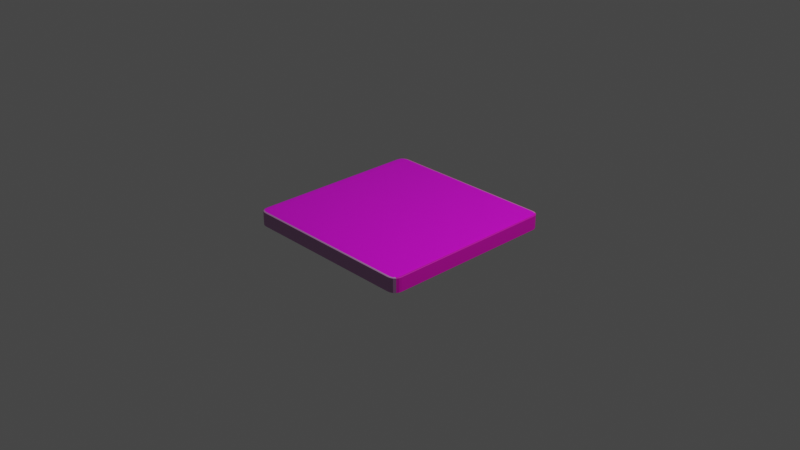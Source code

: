 # Source: ref_cube.blend  (saved by Blender 3.1.7; exported with 4.5.12 LTS)
import bpy
from mathutils import Matrix  # noqa: F401  (used for matrix-valued properties, if any)

bpy.ops.wm.read_factory_settings(use_empty=True)
scene = bpy.context.scene
scene.name = 'Scene'

# ---- collections
col_collection = bpy.data.collections.new('Collection'); scene.collection.children.link(col_collection)

# ---- images (referenced by path relative to the original .blend; pixels are not part of the script)
import os
ASSET_DIR = os.environ.get("B2B_ASSET_DIR", "")  # directory of the original .blend (textures are referenced by path, not embedded)
HERE = os.path.dirname(os.path.abspath(__file__))  # packed textures are extracted next to this script under _unpacked/

def load_image(name, relpath, width, height, colorspace="sRGB"):
    """Load a texture the original file referenced (path relative to the .blend, or extracted next to this script)."""
    p = next((c for c in (os.path.join(HERE, relpath), os.path.join(ASSET_DIR, relpath)) if relpath and os.path.exists(c)), "")
    if p:
        img = bpy.data.images.load(p, check_existing=True)
        img.name = name
    else:  # same state as the original file: an image datablock whose file is absent (Cycles renders it pink)
        img = bpy.data.images.new(name, width, height)
        img.source = "FILE"
        img.filepath = "//" + (relpath or name)
    img.colorspace_settings.name = colorspace
    return img
img_tilesrectangularmirrorgray001_col_3k_jpg = load_image('TilesRectangularMirrorGray001_COL_3K.jpg', 'TilesRectangularMirrorGray001_COL_3K.jpg', 1024, 1024, 'sRGB')

# ---- materials (node trees are filled in below, after node groups)
mat_black = bpy.data.materials.new('black')
mat_black.alpha_threshold = 0.0
mat_black.line_color = (0.0, 0.0, 0.0, 1.0)
mat_green = bpy.data.materials.new('green')
mat_red = bpy.data.materials.new('red')
mat_purple = bpy.data.materials.new('purple')
mat_yellow = bpy.data.materials.new('yellow')

# ---- material node trees
mat_black.use_nodes = True; mat_black.node_tree.nodes.clear()
_N = mat_black.node_tree.nodes; _L = mat_black.node_tree.links
n0 = _N.new('ShaderNodeOutputMaterial'); n0.name = 'Material Output'; n0.location = (300, 300)
n1 = _N.new('ShaderNodeBsdfPrincipled'); n1.name = 'Principled BSDF'; n1.location = (10, 300)
n1.distribution = 'GGX'
n1.subsurface_method = 'RANDOM_WALK_SKIN'
n1.inputs[2].default_value = 0.4
n1.inputs[3].default_value = 1.45
n1.inputs[27].default_value = (0.0, 0.0, 0.0, 1.0)
n1.inputs[28].default_value = 1.0
n2 = _N.new('ShaderNodeTexImage'); n2.name = 'Image Texture.001'; n2.location = (-531, 135)
n2.image = img_tilesrectangularmirrorgray001_col_3k_jpg
_L.new(n1.outputs[0], n0.inputs[0])
_L.new(n2.outputs[0], n1.inputs[0])
n0.is_active_output = True
mat_green.use_nodes = True; mat_green.node_tree.nodes.clear()
_N = mat_green.node_tree.nodes; _L = mat_green.node_tree.links
n0 = _N.new('ShaderNodeBsdfPrincipled'); n0.name = 'Principled BSDF'; n0.location = (10, 300)
n0.distribution = 'GGX'
n0.subsurface_method = 'RANDOM_WALK_SKIN'
n0.inputs[3].default_value = 1.45
n0.inputs[27].default_value = (0.0, 0.0, 0.0, 1.0)
n0.inputs[28].default_value = 1.0
n1 = _N.new('ShaderNodeOutputMaterial'); n1.name = 'Material Output'; n1.location = (300, 300)
n2 = _N.new('ShaderNodeTexImage'); n2.name = 'Image Texture'; n2.location = (-721, 186)
n2.image = img_tilesrectangularmirrorgray001_col_3k_jpg
n3 = _N.new('ShaderNodeRGB'); n3.name = 'RGB'; n3.location = (-583, -28)
n3.outputs[0].default_value = (0.00752, 0.5, 0.0, 1.0)
n4 = _N.new('ShaderNodeMix'); n4.name = 'Mix'; n4.location = (-283, 199)
n4.data_type = 'RGBA'
_L.new(n0.outputs[0], n1.inputs[0])
_L.new(n2.outputs[0], n4.inputs[6])
_L.new(n3.outputs[0], n4.inputs[7])
_L.new(n4.outputs[2], n0.inputs[0])
n1.is_active_output = True
mat_red.use_nodes = True; mat_red.node_tree.nodes.clear()
_N = mat_red.node_tree.nodes; _L = mat_red.node_tree.links
n0 = _N.new('ShaderNodeBsdfPrincipled'); n0.name = 'Principled BSDF'; n0.location = (10, 300)
n0.distribution = 'GGX'
n0.subsurface_method = 'RANDOM_WALK_SKIN'
n0.inputs[3].default_value = 1.45
n0.inputs[27].default_value = (0.0, 0.0, 0.0, 1.0)
n0.inputs[28].default_value = 1.0
n1 = _N.new('ShaderNodeTexImage'); n1.name = 'Image Texture'; n1.location = (-721, 186)
n1.image = img_tilesrectangularmirrorgray001_col_3k_jpg
n2 = _N.new('ShaderNodeRGB'); n2.name = 'RGB'; n2.location = (-583, -28)
n2.outputs[0].default_value = (0.5, 0.002012, 0.0, 1.0)
n3 = _N.new('ShaderNodeOutputMaterial'); n3.name = 'Material Output'; n3.location = (300, 300)
n4 = _N.new('ShaderNodeMix'); n4.name = 'Mix'; n4.location = (-283, 199)
n4.data_type = 'RGBA'
_L.new(n0.outputs[0], n3.inputs[0])
_L.new(n1.outputs[0], n4.inputs[6])
_L.new(n2.outputs[0], n4.inputs[7])
_L.new(n4.outputs[2], n0.inputs[0])
n3.is_active_output = True
mat_purple.use_nodes = True; mat_purple.node_tree.nodes.clear()
_N = mat_purple.node_tree.nodes; _L = mat_purple.node_tree.links
n0 = _N.new('ShaderNodeBsdfPrincipled'); n0.name = 'Principled BSDF'; n0.location = (200, 300)
n0.distribution = 'GGX'
n0.subsurface_method = 'RANDOM_WALK_SKIN'
n0.inputs[3].default_value = 1.45
n0.inputs[27].default_value = (0.0, 0.0, 0.0, 1.0)
n0.inputs[28].default_value = 1.0
n1 = _N.new('ShaderNodeOutputMaterial'); n1.name = 'Material Output'; n1.location = (490, 300)
n2 = _N.new('ShaderNodeTexImage'); n2.name = 'Image Texture'; n2.location = (-721, 186)
n2.image = img_tilesrectangularmirrorgray001_col_3k_jpg
n3 = _N.new('ShaderNodeRGB'); n3.name = 'RGB'; n3.location = (-583, -28)
n3.outputs[0].default_value = (0.3769, 0.0, 0.5, 1.0)
n4 = _N.new('ShaderNodeMix'); n4.name = 'Mix'; n4.location = (-283, 199)
n4.data_type = 'RGBA'
_L.new(n0.outputs[0], n1.inputs[0])
_L.new(n2.outputs[0], n4.inputs[6])
_L.new(n3.outputs[0], n4.inputs[7])
_L.new(n4.outputs[2], n0.inputs[0])
n1.is_active_output = True
mat_yellow.use_nodes = True; mat_yellow.node_tree.nodes.clear()
_N = mat_yellow.node_tree.nodes; _L = mat_yellow.node_tree.links
n0 = _N.new('ShaderNodeBsdfPrincipled'); n0.name = 'Principled BSDF'; n0.location = (10, 300)
n0.distribution = 'GGX'
n0.subsurface_method = 'RANDOM_WALK_SKIN'
n0.inputs[3].default_value = 1.45
n0.inputs[27].default_value = (0.0, 0.0, 0.0, 1.0)
n0.inputs[28].default_value = 1.0
n1 = _N.new('ShaderNodeTexImage'); n1.name = 'Image Texture'; n1.location = (-721, 186)
n1.image = img_tilesrectangularmirrorgray001_col_3k_jpg
n2 = _N.new('ShaderNodeRGB'); n2.name = 'RGB'; n2.location = (-583, -28)
n2.outputs[0].default_value = (0.5, 0.4391, 0.0, 1.0)
n3 = _N.new('ShaderNodeOutputMaterial'); n3.name = 'Material Output'; n3.location = (300, 300)
n4 = _N.new('ShaderNodeMix'); n4.name = 'Mix'; n4.location = (-283, 199)
n4.data_type = 'RGBA'
_L.new(n0.outputs[0], n3.inputs[0])
_L.new(n1.outputs[0], n4.inputs[6])
_L.new(n2.outputs[0], n4.inputs[7])
_L.new(n4.outputs[2], n0.inputs[0])
n3.is_active_output = True

# ---- world
world_world = bpy.data.worlds.new('World'); scene.world = world_world
world_world.use_nodes = True; world_world.node_tree.nodes.clear()
_N = world_world.node_tree.nodes; _L = world_world.node_tree.links
n0 = _N.new('ShaderNodeOutputWorld'); n0.name = 'World Output'; n0.location = (300, 300)
n1 = _N.new('ShaderNodeBackground'); n1.name = 'Background'; n1.location = (10, 300)
n1.inputs[0].default_value = (0.05088, 0.05088, 0.05088, 1.0)
_L.new(n1.outputs[0], n0.inputs[0])
n0.is_active_output = True
world_world.color = (0.05088, 0.05088, 0.05088)
world_world.use_sun_shadow = False
world_world.sun_shadow_jitter_overblur = 0.0

# ---- cameras
cam_camera = bpy.data.cameras.new('Camera')
cam_camera.clip_end = 100.0
cam_camera.ortho_scale = 7.314

# ---- lights
light_light = bpy.data.lights.new('Light', 'POINT')
light_light.transmission_factor = 0.0
light_light.energy = 1000.0
light_light.shadow_soft_size = 0.1
light_light.shadow_maximum_resolution = 0.006
light_light.use_absolute_resolution = True

# ---- meshes
me_cube = bpy.data.meshes.new('Cube')
me_cube.from_pydata([(0.91, 1.0, 0.91), (0.91, 0.91, 1.0), (1.0, 0.91, 0.91), (0.91, 0.9956, 0.9378), (0.91, 0.9828, 0.9629), (0.9378, 0.9956, 0.91), (0.9386, 0.9904, 0.9387), (0.9376, 0.9783, 0.9617), (0.9629, 0.9828, 0.91), (0.9617, 0.9783, 0.9377), (0.9576, 0.9697, 0.9576), (0.9378, 0.91, 0.9956), (0.9629, 0.91, 0.9828), (0.91, 0.9378, 0.9956), (0.9387, 0.9386, 0.9904), (0.9617, 0.9376, 0.9783), (0.91, 0.9629, 0.9828), (0.9377, 0.9617, 0.9783), (0.9576, 0.9576, 0.9697), (0.9956, 0.9378, 0.91), (0.9828, 0.9629, 0.91), (0.9956, 0.91, 0.9378), (0.9904, 0.9387, 0.9386), (0.9783, 0.9617, 0.9376), (0.9828, 0.91, 0.9629), (0.9783, 0.9377, 0.9617), (0.9697, 0.9576, 0.9576), (0.91, 0.91, -1.0), (0.91, 1.0, -0.91), (1.0, 0.91, -0.91), (0.91, 0.9378, -0.9956), (0.91, 0.9629, -0.9828), (0.9378, 0.91, -0.9956), (0.9386, 0.9387, -0.9904), (0.9376, 0.9617, -0.9783), (0.9629, 0.91, -0.9828), (0.9617, 0.9377, -0.9783), (0.9576, 0.9576, -0.9697), (0.9378, 0.9956, -0.91), (0.9629, 0.9828, -0.91), (0.91, 0.9956, -0.9378), (0.9387, 0.9904, -0.9386), (0.9617, 0.9783, -0.9376), (0.91, 0.9828, -0.9629), (0.9377, 0.9783, -0.9617), (0.9576, 0.9697, -0.9576), (0.9956, 0.91, -0.9378), (0.9828, 0.91, -0.9629), (0.9956, 0.9378, -0.91), (0.9904, 0.9386, -0.9387), (0.9783, 0.9376, -0.9617), (0.9828, 0.9629, -0.91), (0.9783, 0.9617, -0.9377), (0.9697, 0.9576, -0.9576), (1.0, -0.91, 0.91), (0.91, -0.91, 1.0), (0.91, -1.0, 0.91), (0.9956, -0.91, 0.9378), (0.9828, -0.91, 0.9629), (0.9956, -0.9378, 0.91), (0.9904, -0.9386, 0.9387), (0.9783, -0.9376, 0.9617), (0.9828, -0.9629, 0.91), (0.9783, -0.9617, 0.9377), (0.9697, -0.9576, 0.9576), (0.91, -0.9378, 0.9956), (0.91, -0.9629, 0.9828), (0.9378, -0.91, 0.9956), (0.9386, -0.9387, 0.9904), (0.9376, -0.9617, 0.9783), (0.9629, -0.91, 0.9828), (0.9617, -0.9377, 0.9783), (0.9576, -0.9576, 0.9697), (0.9378, -0.9956, 0.91), (0.9629, -0.9828, 0.91), (0.91, -0.9956, 0.9378), (0.9387, -0.9904, 0.9386), (0.9617, -0.9783, 0.9376), (0.91, -0.9828, 0.9629), (0.9377, -0.9783, 0.9617), (0.9576, -0.9697, 0.9576), (1.0, -0.91, -0.91), (0.91, -1.0, -0.91), (0.91, -0.91, -1.0), (0.9956, -0.9378, -0.91), (0.9828, -0.9629, -0.91), (0.9956, -0.91, -0.9378), (0.9904, -0.9387, -0.9386), (0.9783, -0.9617, -0.9376), (0.9828, -0.91, -0.9629), (0.9783, -0.9377, -0.9617), (0.9697, -0.9576, -0.9576), (0.91, -0.9956, -0.9378), (0.91, -0.9828, -0.9629), (0.9378, -0.9956, -0.91), (0.9386, -0.9904, -0.9387), (0.9376, -0.9783, -0.9617), (0.9629, -0.9828, -0.91), (0.9617, -0.9783, -0.9377), (0.9576, -0.9697, -0.9576), (0.9378, -0.91, -0.9956), (0.9629, -0.91, -0.9828), (0.91, -0.9378, -0.9956), (0.9387, -0.9386, -0.9904), (0.9617, -0.9376, -0.9783), (0.91, -0.9629, -0.9828), (0.9377, -0.9617, -0.9783), (0.9576, -0.9576, -0.9697), (-0.91, 1.0, 0.91), (-1.0, 0.91, 0.91), (-0.91, 0.91, 1.0), (-0.9378, 0.9956, 0.91), (-0.9629, 0.9828, 0.91), (-0.91, 0.9956, 0.9378), (-0.9387, 0.9904, 0.9386), (-0.9617, 0.9783, 0.9376), (-0.91, 0.9828, 0.9629), (-0.9377, 0.9783, 0.9617), (-0.9576, 0.9697, 0.9576), (-0.9956, 0.91, 0.9378), (-0.9828, 0.91, 0.9629), (-0.9956, 0.9378, 0.91), (-0.9904, 0.9386, 0.9387), (-0.9783, 0.9376, 0.9617), (-0.9828, 0.9629, 0.91), (-0.9783, 0.9617, 0.9377), (-0.9697, 0.9576, 0.9576), (-0.91, 0.9378, 0.9956), (-0.91, 0.9629, 0.9828), (-0.9378, 0.91, 0.9956), (-0.9386, 0.9387, 0.9904), (-0.9376, 0.9617, 0.9783), (-0.9629, 0.91, 0.9828), (-0.9617, 0.9377, 0.9783), (-0.9576, 0.9576, 0.9697), (-1.0, 0.91, -0.91), (-0.91, 1.0, -0.91), (-0.91, 0.91, -1.0), (-0.9956, 0.9378, -0.91), (-0.9828, 0.9629, -0.91), (-0.9956, 0.91, -0.9378), (-0.9904, 0.9387, -0.9386), (-0.9783, 0.9617, -0.9376), (-0.9828, 0.91, -0.9629), (-0.9783, 0.9377, -0.9617), (-0.9697, 0.9576, -0.9576), (-0.91, 0.9956, -0.9378), (-0.91, 0.9828, -0.9629), (-0.9378, 0.9956, -0.91), (-0.9386, 0.9904, -0.9387), (-0.9376, 0.9783, -0.9617), (-0.9629, 0.9828, -0.91), (-0.9617, 0.9783, -0.9377), (-0.9576, 0.9697, -0.9576), (-0.9378, 0.91, -0.9956), (-0.9629, 0.91, -0.9828), (-0.91, 0.9378, -0.9956), (-0.9387, 0.9386, -0.9904), (-0.9617, 0.9376, -0.9783), (-0.91, 0.9629, -0.9828), (-0.9377, 0.9617, -0.9783), (-0.9576, 0.9576, -0.9697), (-1.0, -0.91, 0.91), (-0.91, -1.0, 0.91), (-0.91, -0.91, 1.0), (-0.9956, -0.9378, 0.91), (-0.9828, -0.9629, 0.91), (-0.9956, -0.91, 0.9378), (-0.9904, -0.9387, 0.9386), (-0.9783, -0.9617, 0.9376), (-0.9828, -0.91, 0.9629), (-0.9783, -0.9377, 0.9617), (-0.9697, -0.9576, 0.9576), (-0.91, -0.9956, 0.9378), (-0.91, -0.9828, 0.9629), (-0.9378, -0.9956, 0.91), (-0.9386, -0.9904, 0.9387), (-0.9376, -0.9783, 0.9617), (-0.9629, -0.9828, 0.91), (-0.9617, -0.9783, 0.9377), (-0.9576, -0.9697, 0.9576), (-0.9378, -0.91, 0.9956), (-0.9629, -0.91, 0.9828), (-0.91, -0.9378, 0.9956), (-0.9387, -0.9386, 0.9904), (-0.9617, -0.9376, 0.9783), (-0.91, -0.9629, 0.9828), (-0.9377, -0.9617, 0.9783), (-0.9576, -0.9576, 0.9697), (-0.91, -0.91, -1.0), (-0.91, -1.0, -0.91), (-1.0, -0.91, -0.91), (-0.91, -0.9378, -0.9956), (-0.91, -0.9629, -0.9828), (-0.9378, -0.91, -0.9956), (-0.9386, -0.9387, -0.9904), (-0.9376, -0.9617, -0.9783), (-0.9629, -0.91, -0.9828), (-0.9617, -0.9377, -0.9783), (-0.9576, -0.9576, -0.9697), (-0.9378, -0.9956, -0.91), (-0.9629, -0.9828, -0.91), (-0.91, -0.9956, -0.9378), (-0.9387, -0.9904, -0.9386), (-0.9617, -0.9783, -0.9376), (-0.91, -0.9828, -0.9629), (-0.9377, -0.9783, -0.9617), (-0.9576, -0.9697, -0.9576), (-0.9956, -0.91, -0.9378), (-0.9828, -0.91, -0.9629), (-0.9956, -0.9378, -0.91), (-0.9904, -0.9386, -0.9387), (-0.9783, -0.9376, -0.9617), (-0.9828, -0.9629, -0.91), (-0.9783, -0.9617, -0.9377), (-0.9697, -0.9576, -0.9576)], [], [(137, 27, 83, 189), (191, 162, 109, 135), (82, 56, 163, 190), (1, 110, 164, 55), (29, 2, 54, 81), (0, 3, 6, 5), (3, 4, 7, 6), (4, 16, 17, 7), (5, 6, 9, 8), (6, 7, 10, 9), (7, 17, 18, 10), (1, 11, 14, 13), (11, 12, 15, 14), (12, 24, 25, 15), (13, 14, 17, 16), (14, 15, 18, 17), (15, 25, 26, 18), (2, 19, 22, 21), (19, 20, 23, 22), (20, 8, 9, 23), (21, 22, 25, 24), (22, 23, 26, 25), (23, 9, 10, 26), (10, 18, 26), (27, 30, 33, 32), (30, 31, 34, 33), (31, 43, 44, 34), (32, 33, 36, 35), (33, 34, 37, 36), (34, 44, 45, 37), (28, 38, 41, 40), (38, 39, 42, 41), (39, 51, 52, 42), (40, 41, 44, 43), (41, 42, 45, 44), (42, 52, 53, 45), (29, 46, 49, 48), (46, 47, 50, 49), (47, 35, 36, 50), (48, 49, 52, 51), (49, 50, 53, 52), (50, 36, 37, 53), (37, 45, 53), (54, 57, 60, 59), (57, 58, 61, 60), (58, 70, 71, 61), (59, 60, 63, 62), (60, 61, 64, 63), (61, 71, 72, 64), (55, 65, 68, 67), (65, 66, 69, 68), (66, 78, 79, 69), (67, 68, 71, 70), (68, 69, 72, 71), (69, 79, 80, 72), (56, 73, 76, 75), (73, 74, 77, 76), (74, 62, 63, 77), (75, 76, 79, 78), (76, 77, 80, 79), (77, 63, 64, 80), (64, 72, 80), (81, 84, 87, 86), (84, 85, 88, 87), (85, 97, 98, 88), (86, 87, 90, 89), (87, 88, 91, 90), (88, 98, 99, 91), (82, 92, 95, 94), (92, 93, 96, 95), (93, 105, 106, 96), (94, 95, 98, 97), (95, 96, 99, 98), (96, 106, 107, 99), (83, 100, 103, 102), (100, 101, 104, 103), (101, 89, 90, 104), (102, 103, 106, 105), (103, 104, 107, 106), (104, 90, 91, 107), (91, 99, 107), (108, 111, 114, 113), (111, 112, 115, 114), (112, 124, 125, 115), (113, 114, 117, 116), (114, 115, 118, 117), (115, 125, 126, 118), (109, 119, 122, 121), (119, 120, 123, 122), (120, 132, 133, 123), (121, 122, 125, 124), (122, 123, 126, 125), (123, 133, 134, 126), (110, 127, 130, 129), (127, 128, 131, 130), (128, 116, 117, 131), (129, 130, 133, 132), (130, 131, 134, 133), (131, 117, 118, 134), (118, 126, 134), (135, 138, 141, 140), (138, 139, 142, 141), (139, 151, 152, 142), (140, 141, 144, 143), (141, 142, 145, 144), (142, 152, 153, 145), (136, 146, 149, 148), (146, 147, 150, 149), (147, 159, 160, 150), (148, 149, 152, 151), (149, 150, 153, 152), (150, 160, 161, 153), (137, 154, 157, 156), (154, 155, 158, 157), (155, 143, 144, 158), (156, 157, 160, 159), (157, 158, 161, 160), (158, 144, 145, 161), (145, 153, 161), (162, 165, 168, 167), (165, 166, 169, 168), (166, 178, 179, 169), (167, 168, 171, 170), (168, 169, 172, 171), (169, 179, 180, 172), (163, 173, 176, 175), (173, 174, 177, 176), (174, 186, 187, 177), (175, 176, 179, 178), (176, 177, 180, 179), (177, 187, 188, 180), (164, 181, 184, 183), (181, 182, 185, 184), (182, 170, 171, 185), (183, 184, 187, 186), (184, 185, 188, 187), (185, 171, 172, 188), (172, 180, 188), (189, 192, 195, 194), (192, 193, 196, 195), (193, 205, 206, 196), (194, 195, 198, 197), (195, 196, 199, 198), (196, 206, 207, 199), (190, 200, 203, 202), (200, 201, 204, 203), (201, 213, 214, 204), (202, 203, 206, 205), (203, 204, 207, 206), (204, 214, 215, 207), (191, 208, 211, 210), (208, 209, 212, 211), (209, 197, 198, 212), (210, 211, 214, 213), (211, 212, 215, 214), (212, 198, 199, 215), (199, 207, 215), (137, 189, 194, 154), (154, 194, 197, 155), (155, 197, 209, 143), (143, 209, 208, 140), (140, 208, 191, 135), (27, 137, 156, 30), (30, 156, 159, 31), (31, 159, 147, 43), (43, 147, 146, 40), (40, 146, 136, 28), (2, 29, 48, 19), (19, 48, 51, 20), (20, 51, 39, 8), (8, 39, 38, 5), (5, 38, 28, 0), (190, 163, 175, 200), (200, 175, 178, 201), (201, 178, 166, 213), (213, 166, 165, 210), (210, 165, 162, 191), (56, 82, 94, 73), (73, 94, 97, 74), (74, 97, 85, 62), (62, 85, 84, 59), (59, 84, 81, 54), (108, 136, 148, 111), (111, 148, 151, 112), (112, 151, 139, 124), (124, 139, 138, 121), (121, 138, 135, 109), (55, 164, 183, 65), (65, 183, 186, 66), (66, 186, 174, 78), (78, 174, 173, 75), (75, 173, 163, 56), (1, 55, 67, 11), (11, 67, 70, 12), (12, 70, 58, 24), (24, 58, 57, 21), (21, 57, 54, 2), (189, 83, 102, 192), (192, 102, 105, 193), (193, 105, 93, 205), (205, 93, 92, 202), (202, 92, 82, 190), (164, 110, 129, 181), (181, 129, 132, 182), (182, 132, 120, 170), (170, 120, 119, 167), (167, 119, 109, 162), (110, 1, 13, 127), (127, 13, 16, 128), (128, 16, 4, 116), (116, 4, 3, 113), (113, 3, 0, 108), (83, 27, 32, 100), (100, 32, 35, 101), (101, 35, 47, 89), (89, 47, 46, 86), (86, 46, 29, 81), (136, 108, 0, 28)])
me_cube.polygons.foreach_set('material_index', [0, 3, 1, 4, 2, 5, 5, 4, 5, 5, 4, 4, 4, 2, 4, 4, 2, 2, 2, 2, 2, 2, 2, 4, 0, 0, 0, 0, 0, 0, 5, 5, 2, 5, 5, 2, 2, 2, 0, 2, 2, 0, 0, 2, 2, 2, 2, 2, 2, 4, 4, 1, 4, 4, 1, 1, 1, 1, 1, 1, 1, 2, 2, 2, 1, 2, 2, 1, 1, 1, 0, 1, 1, 0, 0, 0, 0, 0, 0, 0, 1, 5, 5, 3, 5, 5, 3, 3, 3, 3, 3, 3, 3, 4, 4, 4, 4, 4, 4, 3, 3, 3, 3, 3, 3, 3, 5, 5, 0, 5, 5, 0, 0, 0, 0, 0, 0, 0, 3, 3, 3, 1, 3, 3, 1, 1, 1, 1, 1, 1, 1, 4, 4, 3, 4, 4, 3, 1, 0, 0, 0, 0, 0, 0, 1, 1, 1, 1, 1, 1, 3, 3, 0, 3, 3, 0, 0, 0, 0, 0, 3, 3, 0, 0, 0, 5, 5, 2, 2, 2, 5, 5, 1, 1, 1, 3, 3, 1, 1, 1, 2, 2, 5, 5, 3, 3, 3, 4, 4, 1, 1, 1, 4, 4, 2, 2, 2, 0, 0, 0, 1, 1, 4, 4, 3, 3, 3, 4, 4, 4, 5, 5, 0, 0, 0, 2, 2, 5])
_uv = me_cube.uv_layers.new(name='UVMap')
_uv.uv.foreach_set('vector', [0.045, 0.955, 0.955, 0.955, 0.955, 0.045, 0.045, 0.045, 0.045, 0.05812, 0.045, 0.1249, 0.955, 0.1249, 0.955, 0.05812, 0.955, 0.05812, 0.955, 0.1249, 0.045, 0.1249, 0.045, 0.05812, 0.955, 0.955, 0.045, 0.955, 0.045, 0.045, 0.955, 0.045, 0.955, 0.05812, 0.955, 0.1249, 0.045, 0.1249, 0.045, 0.05812, 0.955, 0.955, 0.955, 0.9689, 0.9693, 0.9694, 0.9689, 0.955, 0.955, 0.9689, 0.955, 0.9814, 0.9688, 0.9808, 0.9693, 0.9694, 0.955, 0.9914, 0.955, 0.9814, 0.9688, 0.9809, 0.9688, 0.9892, 0.9689, 0.955, 0.9693, 0.9694, 0.9809, 0.9688, 0.9814, 0.955, 0.9693, 0.9694, 0.9688, 0.9808, 0.9788, 0.9788, 0.9809, 0.9688, 0.9688, 0.9808, 0.9688, 0.9891, 0.9788, 0.9849, 0.9788, 0.9788, 0.955, 0.955, 0.9689, 0.955, 0.9694, 0.9693, 0.955, 0.9689, 0.9689, 0.955, 0.9814, 0.955, 0.9808, 0.9688, 0.9694, 0.9693, 0.955, 0.9914, 0.955, 0.9814, 0.9688, 0.9809, 0.9688, 0.9892, 0.955, 0.9689, 0.9694, 0.9693, 0.9688, 0.9809, 0.955, 0.9814, 0.9694, 0.9693, 0.9808, 0.9688, 0.9788, 0.9788, 0.9688, 0.9809, 0.9808, 0.9688, 0.9891, 0.9688, 0.9849, 0.9788, 0.9788, 0.9788, 0.955, 0.955, 0.9689, 0.955, 0.9694, 0.9693, 0.955, 0.9689, 0.9689, 0.955, 0.9814, 0.955, 0.9808, 0.9688, 0.9694, 0.9693, 0.9914, 0.955, 0.9814, 0.955, 0.9809, 0.9688, 0.9892, 0.9688, 0.955, 0.9689, 0.9694, 0.9693, 0.9688, 0.9809, 0.955, 0.9814, 0.9694, 0.9693, 0.9808, 0.9688, 0.9788, 0.9788, 0.9688, 0.9809, 0.9808, 0.9688, 0.9891, 0.9688, 0.9849, 0.9788, 0.9788, 0.9788, 0.9788, 0.9849, 0.9788, 0.9788, 0.9849, 0.9788, 0.955, 0.955, 0.955, 0.9689, 0.9693, 0.9694, 0.9689, 0.955, 0.955, 0.9689, 0.955, 0.9814, 0.9688, 0.9808, 0.9693, 0.9694, 0.955, 0.008591, 0.955, 0.01855, 0.9688, 0.01914, 0.9688, 0.01084, 0.9689, 0.955, 0.9693, 0.9694, 0.9809, 0.9688, 0.9814, 0.955, 0.9693, 0.9694, 0.9688, 0.9808, 0.9788, 0.9788, 0.9809, 0.9688, 0.9688, 0.9808, 0.9688, 0.9891, 0.9788, 0.9849, 0.9788, 0.9788, 0.955, 0.045, 0.9689, 0.045, 0.9694, 0.03072, 0.955, 0.03109, 0.9689, 0.045, 0.9814, 0.045, 0.9808, 0.03119, 0.9694, 0.03072, 0.9914, 0.045, 0.9814, 0.045, 0.9809, 0.03115, 0.9892, 0.03119, 0.955, 0.03109, 0.9694, 0.03072, 0.9688, 0.01914, 0.955, 0.01855, 0.9694, 0.03072, 0.9808, 0.03119, 0.9788, 0.02119, 0.9688, 0.01914, 0.9808, 0.03119, 0.9891, 0.03115, 0.9849, 0.02119, 0.9788, 0.02119, 0.955, 0.045, 0.955, 0.03109, 0.9693, 0.03064, 0.9689, 0.045, 0.955, 0.03109, 0.955, 0.01855, 0.9688, 0.01916, 0.9693, 0.03064, 0.9914, 0.955, 0.9814, 0.955, 0.9809, 0.9688, 0.9892, 0.9688, 0.9689, 0.045, 0.9693, 0.03064, 0.9809, 0.03115, 0.9814, 0.045, 0.9693, 0.03064, 0.9688, 0.01916, 0.9788, 0.02119, 0.9809, 0.03115, 0.9688, 0.01916, 0.9688, 0.01087, 0.9788, 0.01515, 0.9788, 0.02119, 0.9788, 0.9788, 0.9788, 0.9849, 0.9849, 0.9788, 0.045, 0.955, 0.045, 0.9689, 0.03072, 0.9694, 0.03109, 0.955, 0.045, 0.9689, 0.045, 0.9814, 0.03119, 0.9808, 0.03072, 0.9694, 0.9914, 0.045, 0.9814, 0.045, 0.9809, 0.03115, 0.9892, 0.03119, 0.03109, 0.955, 0.03072, 0.9694, 0.01914, 0.9688, 0.01855, 0.955, 0.03072, 0.9694, 0.03119, 0.9808, 0.02119, 0.9788, 0.01914, 0.9688, 0.03119, 0.9808, 0.03115, 0.9891, 0.02119, 0.9849, 0.02119, 0.9788, 0.955, 0.045, 0.955, 0.03109, 0.9693, 0.03064, 0.9689, 0.045, 0.955, 0.03109, 0.955, 0.01855, 0.9688, 0.01916, 0.9693, 0.03064, 0.955, 0.9914, 0.955, 0.9814, 0.9688, 0.9809, 0.9688, 0.9892, 0.9689, 0.045, 0.9693, 0.03064, 0.9809, 0.03115, 0.9814, 0.045, 0.9693, 0.03064, 0.9688, 0.01916, 0.9788, 0.02119, 0.9809, 0.03115, 0.9688, 0.01916, 0.9688, 0.01087, 0.9788, 0.01515, 0.9788, 0.02119, 0.955, 0.955, 0.9689, 0.955, 0.9694, 0.9693, 0.955, 0.9689, 0.9689, 0.955, 0.9814, 0.955, 0.9808, 0.9688, 0.9694, 0.9693, 0.008591, 0.955, 0.01855, 0.955, 0.01914, 0.9688, 0.01084, 0.9688, 0.955, 0.9689, 0.9694, 0.9693, 0.9688, 0.9809, 0.955, 0.9814, 0.9694, 0.9693, 0.9808, 0.9688, 0.9788, 0.9788, 0.9688, 0.9809, 0.9808, 0.9688, 0.9891, 0.9688, 0.9849, 0.9788, 0.9788, 0.9788, 0.9849, 0.02119, 0.9788, 0.02119, 0.9788, 0.01515, 0.045, 0.045, 0.03109, 0.045, 0.03064, 0.03072, 0.045, 0.03109, 0.03109, 0.045, 0.01855, 0.045, 0.01916, 0.03119, 0.03064, 0.03072, 0.9914, 0.045, 0.9814, 0.045, 0.9809, 0.03115, 0.9892, 0.03119, 0.045, 0.03109, 0.03064, 0.03072, 0.03115, 0.01914, 0.045, 0.01855, 0.03064, 0.03072, 0.01916, 0.03119, 0.02119, 0.02119, 0.03115, 0.01914, 0.01916, 0.03119, 0.01087, 0.03115, 0.01515, 0.02119, 0.02119, 0.02119, 0.955, 0.045, 0.955, 0.03109, 0.9693, 0.03064, 0.9689, 0.045, 0.955, 0.03109, 0.955, 0.01855, 0.9688, 0.01916, 0.9693, 0.03064, 0.955, 0.008591, 0.955, 0.01855, 0.9688, 0.01914, 0.9688, 0.01084, 0.9689, 0.045, 0.9693, 0.03064, 0.9809, 0.03115, 0.9814, 0.045, 0.9693, 0.03064, 0.9688, 0.01916, 0.9788, 0.02119, 0.9809, 0.03115, 0.9688, 0.01916, 0.9688, 0.01087, 0.9788, 0.01515, 0.9788, 0.02119, 0.955, 0.045, 0.9689, 0.045, 0.9694, 0.03072, 0.955, 0.03109, 0.9689, 0.045, 0.9814, 0.045, 0.9808, 0.03119, 0.9694, 0.03072, 0.045, 0.008591, 0.045, 0.01855, 0.03115, 0.01914, 0.03119, 0.01084, 0.955, 0.03109, 0.9694, 0.03072, 0.9688, 0.01914, 0.955, 0.01855, 0.9694, 0.03072, 0.9808, 0.03119, 0.9788, 0.02119, 0.9688, 0.01914, 0.9808, 0.03119, 0.9891, 0.03115, 0.9849, 0.02119, 0.9788, 0.02119, 0.9849, 0.02119, 0.9788, 0.01515, 0.9788, 0.02119, 0.045, 0.955, 0.03109, 0.955, 0.03064, 0.9693, 0.045, 0.9689, 0.03109, 0.955, 0.01855, 0.955, 0.01916, 0.9688, 0.03064, 0.9693, 0.9914, 0.955, 0.9814, 0.955, 0.9809, 0.9688, 0.9892, 0.9688, 0.045, 0.9689, 0.03064, 0.9693, 0.03115, 0.9809, 0.045, 0.9814, 0.03064, 0.9693, 0.01916, 0.9688, 0.02119, 0.9788, 0.03115, 0.9809, 0.01916, 0.9688, 0.01087, 0.9688, 0.01515, 0.9788, 0.02119, 0.9788, 0.955, 0.955, 0.955, 0.9689, 0.9693, 0.9694, 0.9689, 0.955, 0.955, 0.9689, 0.955, 0.9814, 0.9688, 0.9808, 0.9693, 0.9694, 0.008591, 0.955, 0.01855, 0.955, 0.01914, 0.9688, 0.01084, 0.9688, 0.9689, 0.955, 0.9693, 0.9694, 0.9809, 0.9688, 0.9814, 0.955, 0.9693, 0.9694, 0.9688, 0.9808, 0.9788, 0.9788, 0.9809, 0.9688, 0.9688, 0.9808, 0.9688, 0.9891, 0.9788, 0.9849, 0.9788, 0.9788, 0.045, 0.955, 0.045, 0.9689, 0.03072, 0.9694, 0.03109, 0.955, 0.045, 0.9689, 0.045, 0.9814, 0.03119, 0.9808, 0.03072, 0.9694, 0.045, 0.9914, 0.045, 0.9814, 0.03115, 0.9809, 0.03119, 0.9892, 0.03109, 0.955, 0.03072, 0.9694, 0.01914, 0.9688, 0.01855, 0.955, 0.03072, 0.9694, 0.03119, 0.9808, 0.02119, 0.9788, 0.01914, 0.9688, 0.03119, 0.9808, 0.03115, 0.9891, 0.02119, 0.9849, 0.02119, 0.9788, 0.02119, 0.9849, 0.01515, 0.9788, 0.02119, 0.9788, 0.955, 0.045, 0.9689, 0.045, 0.9694, 0.03072, 0.955, 0.03109, 0.9689, 0.045, 0.9814, 0.045, 0.9808, 0.03119, 0.9694, 0.03072, 0.008591, 0.045, 0.01855, 0.045, 0.01914, 0.03115, 0.01084, 0.03119, 0.955, 0.03109, 0.9694, 0.03072, 0.9688, 0.01914, 0.955, 0.01855, 0.9694, 0.03072, 0.9808, 0.03119, 0.9788, 0.02119, 0.9688, 0.01914, 0.9808, 0.03119, 0.9891, 0.03115, 0.9849, 0.02119, 0.9788, 0.02119, 0.045, 0.045, 0.045, 0.03109, 0.03072, 0.03064, 0.03109, 0.045, 0.045, 0.03109, 0.045, 0.01855, 0.03119, 0.01916, 0.03072, 0.03064, 0.045, 0.9914, 0.045, 0.9814, 0.03115, 0.9809, 0.03119, 0.9892, 0.03109, 0.045, 0.03072, 0.03064, 0.01914, 0.03115, 0.01855, 0.045, 0.03072, 0.03064, 0.03119, 0.01916, 0.02119, 0.02119, 0.01914, 0.03115, 0.03119, 0.01916, 0.03115, 0.01087, 0.02119, 0.01515, 0.02119, 0.02119, 0.045, 0.955, 0.03109, 0.955, 0.03064, 0.9693, 0.045, 0.9689, 0.03109, 0.955, 0.01855, 0.955, 0.01916, 0.9688, 0.03064, 0.9693, 0.955, 0.008591, 0.955, 0.01855, 0.9688, 0.01914, 0.9688, 0.01084, 0.045, 0.9689, 0.03064, 0.9693, 0.03115, 0.9809, 0.045, 0.9814, 0.03064, 0.9693, 0.01916, 0.9688, 0.02119, 0.9788, 0.03115, 0.9809, 0.01916, 0.9688, 0.01087, 0.9688, 0.01515, 0.9788, 0.02119, 0.9788, 0.01515, 0.9788, 0.02119, 0.9849, 0.02119, 0.9788, 0.045, 0.955, 0.03109, 0.955, 0.03064, 0.9693, 0.045, 0.9689, 0.03109, 0.955, 0.01855, 0.955, 0.01916, 0.9688, 0.03064, 0.9693, 0.008591, 0.955, 0.01855, 0.955, 0.01914, 0.9688, 0.01084, 0.9688, 0.045, 0.9689, 0.03064, 0.9693, 0.03115, 0.9809, 0.045, 0.9814, 0.03064, 0.9693, 0.01916, 0.9688, 0.02119, 0.9788, 0.03115, 0.9809, 0.01916, 0.9688, 0.01087, 0.9688, 0.01515, 0.9788, 0.02119, 0.9788, 0.045, 0.955, 0.045, 0.9689, 0.03072, 0.9694, 0.03109, 0.955, 0.045, 0.9689, 0.045, 0.9814, 0.03119, 0.9808, 0.03072, 0.9694, 0.045, 0.008591, 0.045, 0.01855, 0.03115, 0.01914, 0.03119, 0.01084, 0.03109, 0.955, 0.03072, 0.9694, 0.01914, 0.9688, 0.01855, 0.955, 0.03072, 0.9694, 0.03119, 0.9808, 0.02119, 0.9788, 0.01914, 0.9688, 0.03119, 0.9808, 0.03115, 0.9891, 0.02119, 0.9849, 0.02119, 0.9788, 0.045, 0.045, 0.03109, 0.045, 0.03064, 0.03072, 0.045, 0.03109, 0.03109, 0.045, 0.01855, 0.045, 0.01916, 0.03119, 0.03064, 0.03072, 0.045, 0.9914, 0.045, 0.9814, 0.03115, 0.9809, 0.03119, 0.9892, 0.045, 0.03109, 0.03064, 0.03072, 0.03115, 0.01914, 0.045, 0.01855, 0.03064, 0.03072, 0.01916, 0.03119, 0.02119, 0.02119, 0.03115, 0.01914, 0.01916, 0.03119, 0.01087, 0.03115, 0.01515, 0.02119, 0.02119, 0.02119, 0.01515, 0.02119, 0.02119, 0.01515, 0.02119, 0.02119, 0.045, 0.045, 0.045, 0.03109, 0.03072, 0.03064, 0.03109, 0.045, 0.045, 0.03109, 0.045, 0.01855, 0.03119, 0.01916, 0.03072, 0.03064, 0.045, 0.008591, 0.045, 0.01855, 0.03115, 0.01914, 0.03119, 0.01084, 0.03109, 0.045, 0.03072, 0.03064, 0.01914, 0.03115, 0.01855, 0.045, 0.03072, 0.03064, 0.03119, 0.01916, 0.02119, 0.02119, 0.01914, 0.03115, 0.03119, 0.01916, 0.03115, 0.01087, 0.02119, 0.01515, 0.02119, 0.02119, 0.045, 0.045, 0.03109, 0.045, 0.03064, 0.03072, 0.045, 0.03109, 0.03109, 0.045, 0.01855, 0.045, 0.01916, 0.03119, 0.03064, 0.03072, 0.008591, 0.045, 0.01855, 0.045, 0.01914, 0.03115, 0.01084, 0.03119, 0.045, 0.03109, 0.03064, 0.03072, 0.03115, 0.01914, 0.045, 0.01855, 0.03064, 0.03072, 0.01916, 0.03119, 0.02119, 0.02119, 0.03115, 0.01914, 0.01916, 0.03119, 0.01087, 0.03115, 0.01515, 0.02119, 0.02119, 0.02119, 0.045, 0.045, 0.045, 0.03109, 0.03072, 0.03064, 0.03109, 0.045, 0.045, 0.03109, 0.045, 0.01855, 0.03119, 0.01916, 0.03072, 0.03064, 0.008591, 0.045, 0.01855, 0.045, 0.01914, 0.03115, 0.01084, 0.03119, 0.03109, 0.045, 0.03072, 0.03064, 0.01914, 0.03115, 0.01855, 0.045, 0.03072, 0.03064, 0.03119, 0.01916, 0.02119, 0.02119, 0.01914, 0.03115, 0.03119, 0.01916, 0.03115, 0.01087, 0.02119, 0.01515, 0.02119, 0.02119, 0.02119, 0.02119, 0.02119, 0.01515, 0.01515, 0.02119, 0.045, 0.955, 0.045, 0.045, 0.03109, 0.045, 0.03109, 0.955, 0.03109, 0.955, 0.03109, 0.045, 0.01855, 0.045, 0.01855, 0.955, 0.01855, 0.955, 0.01855, 0.045, 0.008591, 0.045, 0.008591, 0.955, 0.955, 0.01855, 0.045, 0.01855, 0.045, 0.03109, 0.955, 0.03109, 0.955, 0.03109, 0.045, 0.03109, 0.045, 0.045, 0.955, 0.045, 0.955, 0.955, 0.045, 0.955, 0.045, 0.9689, 0.955, 0.9689, 0.955, 0.9689, 0.045, 0.9689, 0.045, 0.9814, 0.955, 0.9814, 0.955, 0.9814, 0.045, 0.9814, 0.045, 0.9914, 0.955, 0.9914, 0.955, 0.01855, 0.045, 0.01855, 0.045, 0.03109, 0.955, 0.03109, 0.955, 0.03109, 0.045, 0.03109, 0.045, 0.045, 0.955, 0.045, 0.955, 0.1249, 0.955, 0.05812, 0.9689, 0.05812, 0.9689, 0.1249, 0.9689, 0.1249, 0.9689, 0.05812, 0.9814, 0.05812, 0.9814, 0.1249, 0.9914, 0.1249, 0.9914, 0.05812, 0.9814, 0.05812, 0.9814, 0.1249, 0.9814, 0.1249, 0.9814, 0.05812, 0.9689, 0.05812, 0.9689, 0.1249, 0.9689, 0.1249, 0.9689, 0.05812, 0.955, 0.05812, 0.955, 0.1249, 0.045, 0.05812, 0.045, 0.1249, 0.03109, 0.1249, 0.03109, 0.05812, 0.03109, 0.05812, 0.03109, 0.1249, 0.01855, 0.1249, 0.01855, 0.05812, 0.01855, 0.05812, 0.01855, 0.1249, 0.008591, 0.1249, 0.008591, 0.05812, 0.01855, 0.05812, 0.01855, 0.1249, 0.03109, 0.1249, 0.03109, 0.05812, 0.03109, 0.05812, 0.03109, 0.1249, 0.045, 0.1249, 0.045, 0.05812, 0.955, 0.1249, 0.955, 0.05812, 0.9689, 0.05812, 0.9689, 0.1249, 0.9689, 0.1249, 0.9689, 0.05812, 0.9814, 0.05812, 0.9814, 0.1249, 0.9814, 0.1249, 0.9814, 0.05812, 0.9914, 0.05812, 0.9914, 0.1249, 0.01855, 0.1249, 0.01855, 0.05812, 0.03109, 0.05812, 0.03109, 0.1249, 0.03109, 0.1249, 0.03109, 0.05812, 0.045, 0.05812, 0.045, 0.1249, 0.045, 0.1249, 0.045, 0.05812, 0.03109, 0.05812, 0.03109, 0.1249, 0.03109, 0.1249, 0.03109, 0.05812, 0.01855, 0.05812, 0.01855, 0.1249, 0.01855, 0.1249, 0.01855, 0.05812, 0.008591, 0.05812, 0.008591, 0.1249, 0.9814, 0.1249, 0.9814, 0.05812, 0.9689, 0.05812, 0.9689, 0.1249, 0.9689, 0.1249, 0.9689, 0.05812, 0.955, 0.05812, 0.955, 0.1249, 0.955, 0.045, 0.045, 0.045, 0.045, 0.03109, 0.955, 0.03109, 0.955, 0.03109, 0.045, 0.03109, 0.045, 0.01855, 0.955, 0.01855, 0.955, 0.01855, 0.045, 0.01855, 0.045, 0.008591, 0.955, 0.008591, 0.955, 0.9814, 0.045, 0.9814, 0.045, 0.9689, 0.955, 0.9689, 0.955, 0.9689, 0.045, 0.9689, 0.045, 0.955, 0.955, 0.955, 0.955, 0.955, 0.955, 0.045, 0.9689, 0.045, 0.9689, 0.955, 0.9689, 0.955, 0.9689, 0.045, 0.9814, 0.045, 0.9814, 0.955, 0.9814, 0.955, 0.9814, 0.045, 0.9914, 0.045, 0.9914, 0.955, 0.955, 0.9814, 0.045, 0.9814, 0.045, 0.9689, 0.955, 0.9689, 0.955, 0.9689, 0.045, 0.9689, 0.045, 0.955, 0.955, 0.955, 0.045, 0.045, 0.955, 0.045, 0.955, 0.03109, 0.045, 0.03109, 0.045, 0.03109, 0.955, 0.03109, 0.955, 0.01855, 0.045, 0.01855, 0.045, 0.01855, 0.955, 0.01855, 0.955, 0.008591, 0.045, 0.008591, 0.045, 0.01855, 0.955, 0.01855, 0.955, 0.03109, 0.045, 0.03109, 0.045, 0.03109, 0.955, 0.03109, 0.955, 0.045, 0.045, 0.045, 0.045, 0.045, 0.045, 0.955, 0.03109, 0.955, 0.03109, 0.045, 0.03109, 0.045, 0.03109, 0.955, 0.01855, 0.955, 0.01855, 0.045, 0.01855, 0.045, 0.01855, 0.955, 0.008591, 0.955, 0.008591, 0.045, 0.045, 0.9814, 0.955, 0.9814, 0.955, 0.9689, 0.045, 0.9689, 0.045, 0.9689, 0.955, 0.9689, 0.955, 0.955, 0.045, 0.955, 0.045, 0.955, 0.955, 0.955, 0.955, 0.9689, 0.045, 0.9689, 0.045, 0.9689, 0.955, 0.9689, 0.955, 0.9814, 0.045, 0.9814, 0.045, 0.9814, 0.955, 0.9814, 0.955, 0.9914, 0.045, 0.9914, 0.045, 0.9814, 0.955, 0.9814, 0.955, 0.9689, 0.045, 0.9689, 0.045, 0.9689, 0.955, 0.9689, 0.955, 0.955, 0.045, 0.955, 0.955, 0.045, 0.955, 0.955, 0.9689, 0.955, 0.9689, 0.045, 0.9689, 0.045, 0.9689, 0.955, 0.9814, 0.955, 0.9814, 0.045, 0.9814, 0.045, 0.9814, 0.955, 0.9914, 0.955, 0.9914, 0.045, 0.045, 0.01855, 0.955, 0.01855, 0.955, 0.03109, 0.045, 0.03109, 0.045, 0.03109, 0.955, 0.03109, 0.955, 0.045, 0.045, 0.045, 0.045, 0.05812, 0.045, 0.1249, 0.955, 0.1249, 0.955, 0.05812])
me_cube.materials.append(mat_black)
me_cube.materials.append(mat_green)
me_cube.materials.append(mat_red)
me_cube.materials.append(mat_purple)
me_cube.materials.append(mat_black)
me_cube.materials.append(mat_yellow)
me_cube.use_remesh_preserve_volume = False
me_cube.use_remesh_preserve_attributes = False
me_cube.use_mirror_vertex_groups = False
me_cube.update()

# ---- objects
ob_cube = bpy.data.objects.new('Cube', me_cube)
ob_light = bpy.data.objects.new('Light', light_light)
ob_camera = bpy.data.objects.new('Camera', cam_camera)

# ---- transforms, parenting, visibility, modifiers, constraints
ob_cube.location = (0.0, 0.0, 0.0)
ob_cube.scale = (1.0, 1.0, -0.08276)
ob_cube.lock_rotations_4d = False
ob_cube.empty_display_type = 'ARROWS'
ob_cube.lineart.crease_threshold = 0.0
ob_light.location = (4.076, 1.005, 5.904)
ob_light.rotation_euler = (0.6503, 0.05522, 1.866)
ob_light.lock_rotations_4d = False
ob_light.empty_display_type = 'ARROWS'
ob_light.color = (0.0, 0.0, 0.0, 0.0)
ob_light.lineart.crease_threshold = 0.0
ob_camera.location = (7.359, -6.926, 4.958)
ob_camera.rotation_euler = (1.109, 0.0, 0.8149)
ob_camera.lock_rotations_4d = False
ob_camera.empty_display_type = 'ARROWS'
ob_camera.color = (0.0, 0.0, 0.0, 0.0)
ob_camera.display_type = 'WIRE'
ob_camera.lineart.crease_threshold = 0.0

# ---- collection membership
col_collection.objects.link(ob_cube)
col_collection.objects.link(ob_light)
col_collection.objects.link(ob_camera)

# ---- scene / render settings (as saved in the file)
scene.camera = ob_camera
scene.frame_start = 1; scene.frame_end = 250; scene.frame_set(1)
scene.render.engine = 'CYCLES'
scene.cycles.samples = 2048
scene.cycles.sampling_pattern = 'TABULATED_SOBOL'
scene.cycles.use_light_tree = False
scene.cycles.max_bounces = 8
scene.cycles.diffuse_bounces = 3
scene.cycles.glossy_bounces = 3
scene.cycles.transmission_bounces = 8
scene.cycles.transparent_max_bounces = 6
scene.view_settings.view_transform = 'Filmic'
bpy.context.view_layer.update()
